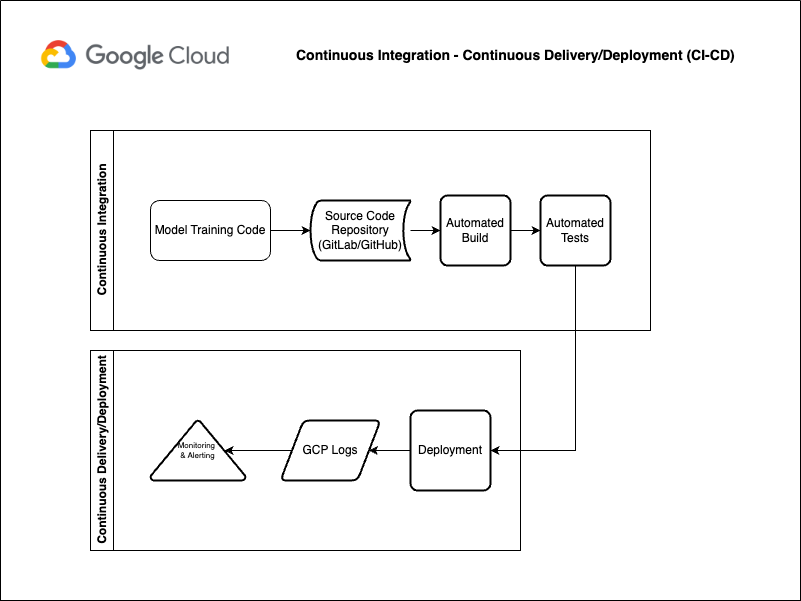

The diagram above was exported from draw.io. Its source (the exported page's mxGraphModel, read from the mxfile embedded in the PNG):
<mxGraphModel dx="1026" dy="658" grid="1" gridSize="10" guides="1" tooltips="1" connect="1" arrows="1" fold="1" page="1" pageScale="1" pageWidth="827" pageHeight="1169" math="0" shadow="0">
  <root>
    <mxCell id="0" />
    <mxCell id="1" parent="0" />
    <mxCell id="YkqpV-EoG2VHSqOERDZx-22" value="" style="swimlane;startSize=0;" vertex="1" parent="1">
      <mxGeometry x="10" y="10" width="800" height="600" as="geometry" />
    </mxCell>
    <mxCell id="YkqpV-EoG2VHSqOERDZx-3" value="" style="shape=image;verticalLabelPosition=bottom;labelBackgroundColor=default;verticalAlign=top;aspect=fixed;imageAspect=0;image=https://upload.wikimedia.org/wikipedia/commons/thumb/5/51/Google_Cloud_logo.svg/512px-Google_Cloud_logo.svg.png;" vertex="1" parent="YkqpV-EoG2VHSqOERDZx-22">
      <mxGeometry x="40" y="40" width="192" height="30" as="geometry" />
    </mxCell>
    <mxCell id="YkqpV-EoG2VHSqOERDZx-4" value="Continuous Integration - Continuous Delivery/Deployment (CI-CD)" style="text;strokeColor=none;fillColor=none;align=left;verticalAlign=middle;spacingLeft=4;spacingRight=4;overflow=hidden;points=[[0,0.5],[1,0.5]];portConstraint=eastwest;rotatable=0;whiteSpace=wrap;html=1;fontSize=14;fontStyle=1" vertex="1" parent="YkqpV-EoG2VHSqOERDZx-22">
      <mxGeometry x="290" y="40" width="470" height="30" as="geometry" />
    </mxCell>
    <mxCell id="YkqpV-EoG2VHSqOERDZx-5" value="Continuous Integration" style="swimlane;horizontal=0;whiteSpace=wrap;html=1;" vertex="1" parent="YkqpV-EoG2VHSqOERDZx-22">
      <mxGeometry x="90" y="130" width="560" height="200" as="geometry" />
    </mxCell>
    <mxCell id="YkqpV-EoG2VHSqOERDZx-7" value="Model Training Code" style="rounded=1;whiteSpace=wrap;html=1;" vertex="1" parent="YkqpV-EoG2VHSqOERDZx-5">
      <mxGeometry x="60" y="70" width="120" height="60" as="geometry" />
    </mxCell>
    <mxCell id="YkqpV-EoG2VHSqOERDZx-15" style="edgeStyle=orthogonalEdgeStyle;rounded=0;orthogonalLoop=1;jettySize=auto;html=1;entryX=0;entryY=0.5;entryDx=0;entryDy=0;" edge="1" parent="YkqpV-EoG2VHSqOERDZx-5" source="YkqpV-EoG2VHSqOERDZx-9" target="YkqpV-EoG2VHSqOERDZx-12">
      <mxGeometry relative="1" as="geometry" />
    </mxCell>
    <mxCell id="YkqpV-EoG2VHSqOERDZx-9" value="Automated Build" style="rounded=1;whiteSpace=wrap;html=1;absoluteArcSize=1;arcSize=14;strokeWidth=2;" vertex="1" parent="YkqpV-EoG2VHSqOERDZx-5">
      <mxGeometry x="350" y="65" width="70" height="70" as="geometry" />
    </mxCell>
    <mxCell id="YkqpV-EoG2VHSqOERDZx-14" style="edgeStyle=orthogonalEdgeStyle;rounded=0;orthogonalLoop=1;jettySize=auto;html=1;entryX=0;entryY=0.5;entryDx=0;entryDy=0;" edge="1" parent="YkqpV-EoG2VHSqOERDZx-5" source="YkqpV-EoG2VHSqOERDZx-11" target="YkqpV-EoG2VHSqOERDZx-9">
      <mxGeometry relative="1" as="geometry" />
    </mxCell>
    <mxCell id="YkqpV-EoG2VHSqOERDZx-11" value="Source Code Repository (GitLab/GitHub)" style="strokeWidth=2;html=1;shape=mxgraph.flowchart.stored_data;whiteSpace=wrap;" vertex="1" parent="YkqpV-EoG2VHSqOERDZx-5">
      <mxGeometry x="220" y="70" width="100" height="60" as="geometry" />
    </mxCell>
    <mxCell id="YkqpV-EoG2VHSqOERDZx-12" value="Automated Tests" style="rounded=1;whiteSpace=wrap;html=1;absoluteArcSize=1;arcSize=14;strokeWidth=2;" vertex="1" parent="YkqpV-EoG2VHSqOERDZx-5">
      <mxGeometry x="450" y="65" width="70" height="70" as="geometry" />
    </mxCell>
    <mxCell id="YkqpV-EoG2VHSqOERDZx-13" style="edgeStyle=orthogonalEdgeStyle;rounded=0;orthogonalLoop=1;jettySize=auto;html=1;entryX=0;entryY=0.5;entryDx=0;entryDy=0;entryPerimeter=0;" edge="1" parent="YkqpV-EoG2VHSqOERDZx-5" source="YkqpV-EoG2VHSqOERDZx-7" target="YkqpV-EoG2VHSqOERDZx-11">
      <mxGeometry relative="1" as="geometry" />
    </mxCell>
    <mxCell id="YkqpV-EoG2VHSqOERDZx-6" value="Continuous Delivery/Deployment" style="swimlane;horizontal=0;whiteSpace=wrap;html=1;" vertex="1" parent="YkqpV-EoG2VHSqOERDZx-22">
      <mxGeometry x="90" y="350" width="430" height="200" as="geometry" />
    </mxCell>
    <mxCell id="YkqpV-EoG2VHSqOERDZx-19" style="edgeStyle=orthogonalEdgeStyle;rounded=0;orthogonalLoop=1;jettySize=auto;html=1;entryX=1;entryY=0.5;entryDx=0;entryDy=0;" edge="1" parent="YkqpV-EoG2VHSqOERDZx-6" source="YkqpV-EoG2VHSqOERDZx-16" target="YkqpV-EoG2VHSqOERDZx-17">
      <mxGeometry relative="1" as="geometry" />
    </mxCell>
    <mxCell id="YkqpV-EoG2VHSqOERDZx-16" value="Deployment" style="rounded=1;whiteSpace=wrap;html=1;absoluteArcSize=1;arcSize=14;strokeWidth=2;" vertex="1" parent="YkqpV-EoG2VHSqOERDZx-6">
      <mxGeometry x="320" y="60" width="80" height="80" as="geometry" />
    </mxCell>
    <mxCell id="YkqpV-EoG2VHSqOERDZx-17" value="GCP Logs" style="shape=parallelogram;html=1;strokeWidth=2;perimeter=parallelogramPerimeter;whiteSpace=wrap;rounded=1;arcSize=12;size=0.23;" vertex="1" parent="YkqpV-EoG2VHSqOERDZx-6">
      <mxGeometry x="190" y="70" width="100" height="60" as="geometry" />
    </mxCell>
    <mxCell id="YkqpV-EoG2VHSqOERDZx-18" value="Monitoring&amp;nbsp;&lt;div style=&quot;font-size: 8px;&quot;&gt;&amp;amp; Alerting&lt;/div&gt;" style="strokeWidth=2;html=1;shape=mxgraph.flowchart.extract_or_measurement;whiteSpace=wrap;fontSize=8;" vertex="1" parent="YkqpV-EoG2VHSqOERDZx-6">
      <mxGeometry x="60" y="70" width="95" height="60" as="geometry" />
    </mxCell>
    <mxCell id="YkqpV-EoG2VHSqOERDZx-20" style="edgeStyle=orthogonalEdgeStyle;rounded=0;orthogonalLoop=1;jettySize=auto;html=1;entryX=0.78;entryY=0.5;entryDx=0;entryDy=0;entryPerimeter=0;" edge="1" parent="YkqpV-EoG2VHSqOERDZx-6" source="YkqpV-EoG2VHSqOERDZx-17" target="YkqpV-EoG2VHSqOERDZx-18">
      <mxGeometry relative="1" as="geometry" />
    </mxCell>
    <mxCell id="YkqpV-EoG2VHSqOERDZx-21" style="rounded=0;orthogonalLoop=1;jettySize=auto;html=1;entryX=1;entryY=0.5;entryDx=0;entryDy=0;exitX=0.5;exitY=1;exitDx=0;exitDy=0;edgeStyle=orthogonalEdgeStyle;" edge="1" parent="YkqpV-EoG2VHSqOERDZx-22" source="YkqpV-EoG2VHSqOERDZx-12" target="YkqpV-EoG2VHSqOERDZx-16">
      <mxGeometry relative="1" as="geometry" />
    </mxCell>
  </root>
</mxGraphModel>